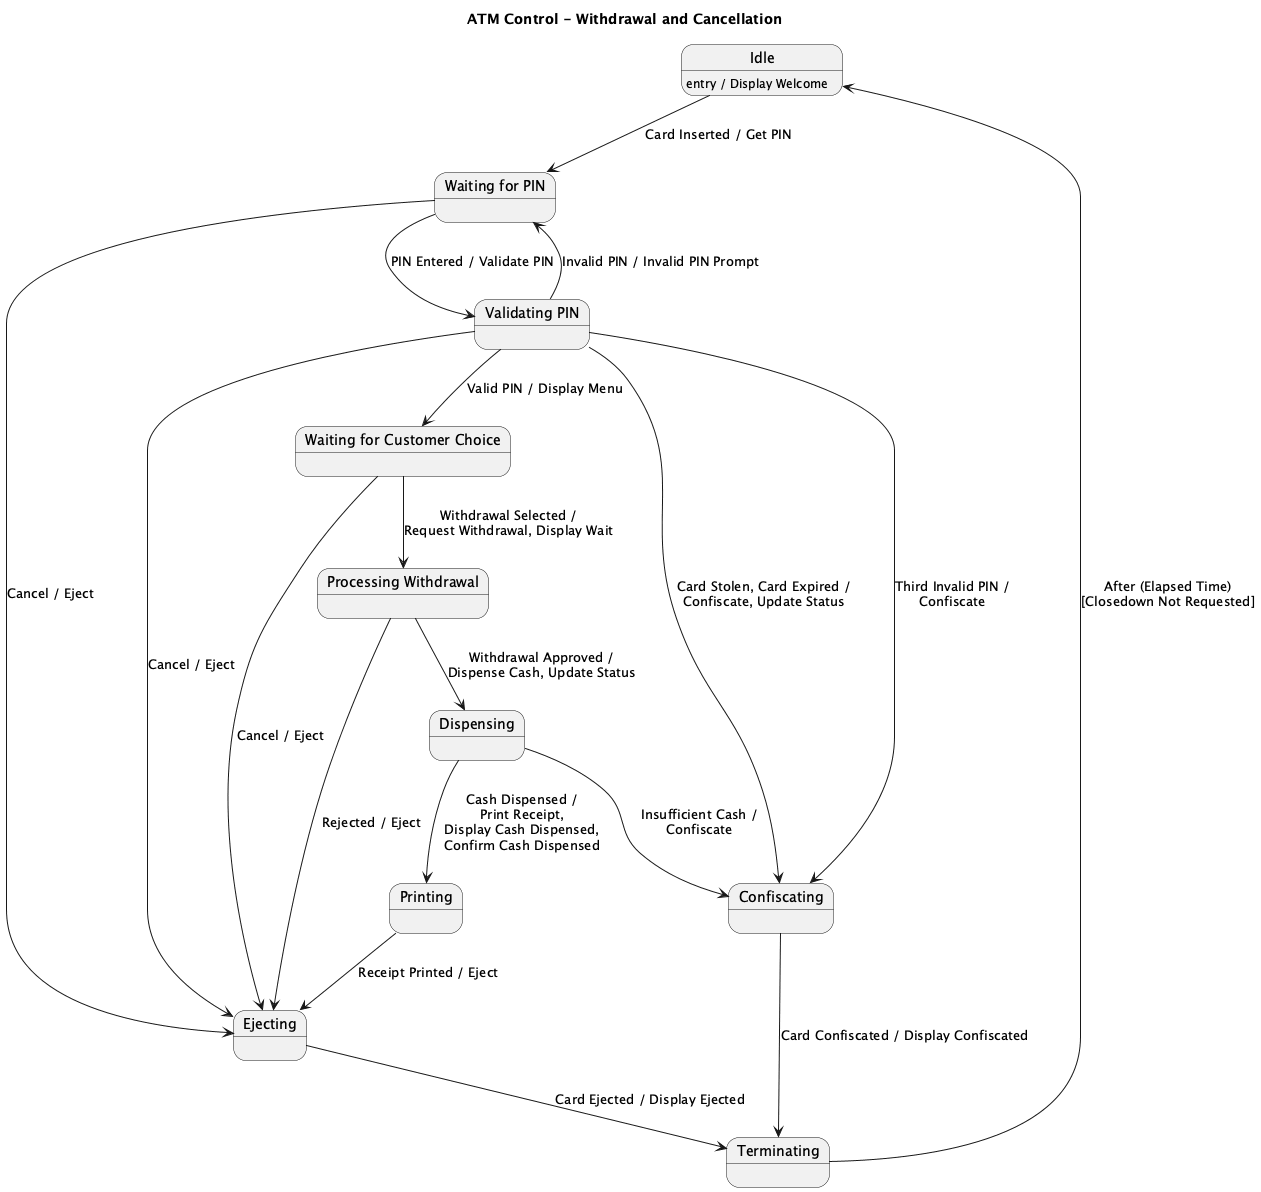

The diagram above was rendered by PlantUML. Its source (embedded in the PNG):
@startuml
title ATM Control - Withdrawal and Cancellation

state "Idle" as Idle
Idle : entry / Display Welcome

state "Waiting for PIN" as WaitingForPIN
state "Validating PIN" as ValidatingPIN
state "Waiting for Customer Choice" as WaitingForCustomerChoice
state "Processing Withdrawal" as ProcessingWithdrawal
state "Dispensing" as Dispensing
state "Printing" as Printing
state "Ejecting" as Ejecting
state "Confiscating" as Confiscating
state "Terminating" as Terminating

Idle --> WaitingForPIN : Card Inserted / Get PIN
WaitingForPIN --> ValidatingPIN : PIN Entered / Validate PIN
ValidatingPIN --> WaitingForPIN : Invalid PIN / Invalid PIN Prompt
ValidatingPIN --> Confiscating : Card Stolen, Card Expired /\nConfiscate, Update Status
ValidatingPIN --> Confiscating : Third Invalid PIN /\nConfiscate
ValidatingPIN --> WaitingForCustomerChoice : Valid PIN / Display Menu

WaitingForPIN --> Ejecting : Cancel / Eject
WaitingForCustomerChoice --> Ejecting : Cancel / Eject
ValidatingPIN --> Ejecting : Cancel / Eject

WaitingForCustomerChoice --> ProcessingWithdrawal : Withdrawal Selected /\nRequest Withdrawal, Display Wait

ProcessingWithdrawal --> Dispensing : Withdrawal Approved /\nDispense Cash, Update Status
ProcessingWithdrawal --> Ejecting : Rejected / Eject

Dispensing --> Printing : Cash Dispensed /\nPrint Receipt,\nDisplay Cash Dispensed,\nConfirm Cash Dispensed
Dispensing --> Confiscating : Insufficient Cash /\nConfiscate

Printing --> Ejecting : Receipt Printed / Eject

Ejecting --> Terminating : Card Ejected / Display Ejected
Confiscating --> Terminating : Card Confiscated / Display Confiscated

Terminating --> Idle : After (Elapsed Time)\n[Closedown Not Requested]

@enduml